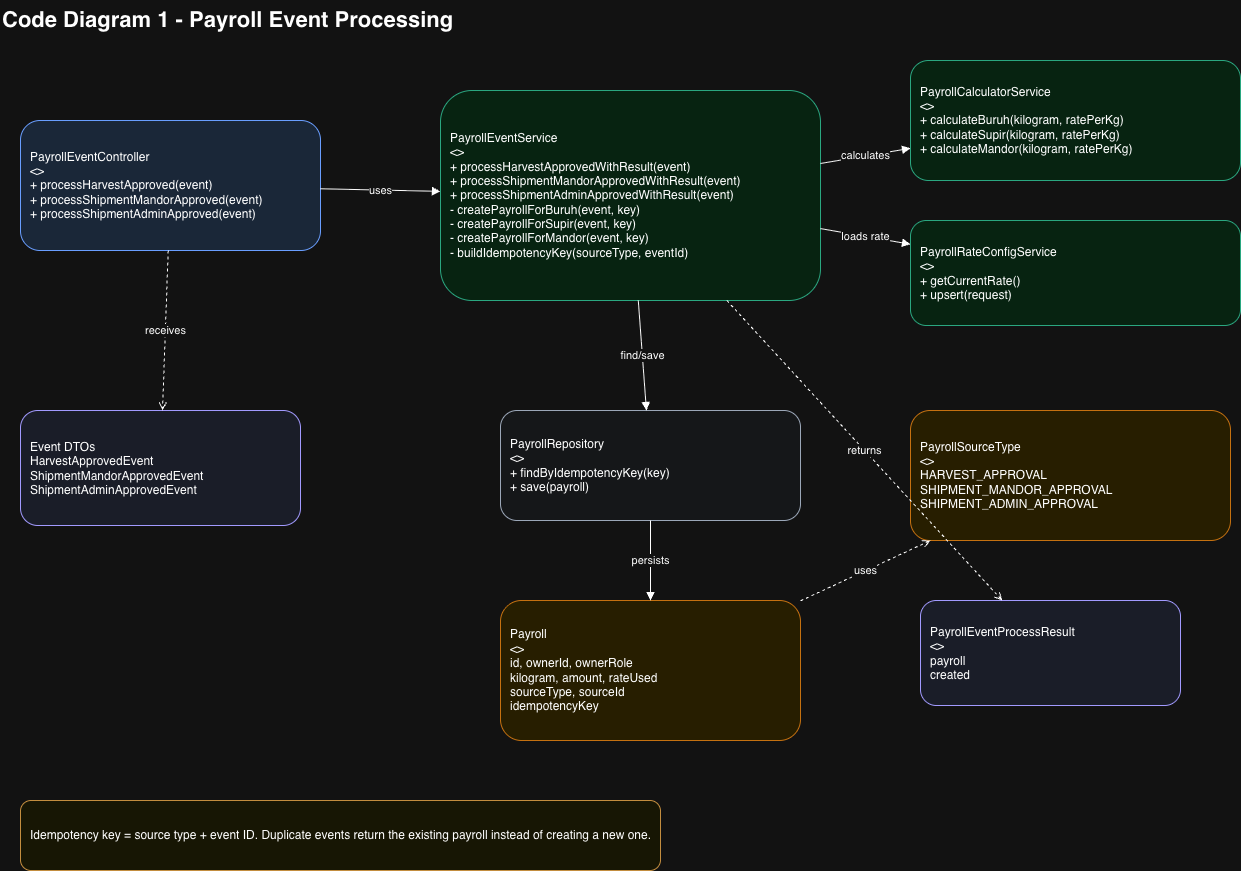

The diagram above was exported from draw.io. Its source (the exported page's mxGraphModel, read from the mxfile embedded in the PNG):
<mxGraphModel dx="1245" dy="976" grid="1" gridSize="10" guides="1" tooltips="1" connect="1" arrows="1" fold="1" page="1" pageScale="1" pageWidth="1500" pageHeight="1000" math="0" shadow="0">
  <root>
    <mxCell id="0" />
    <mxCell id="1" parent="0" />
    <mxCell id="pe-title" parent="1" style="text;html=1;strokeColor=none;fillColor=none;fontSize=22;fontStyle=1;align=left;" value="Code Diagram 1 - Payroll Event Processing" vertex="1">
      <mxGeometry height="40" width="620" x="40" y="20" as="geometry" />
    </mxCell>
    <mxCell id="pe-controller" parent="1" style="rounded=1;whiteSpace=wrap;html=1;fillColor=#dbeafe;strokeColor=#2563eb;align=left;spacing=10;" value="PayrollEventController&lt;br&gt;&lt;&lt;RestController&gt;&gt;&lt;br&gt;+ processHarvestApproved(event)&lt;br&gt;+ processShipmentMandorApproved(event)&lt;br&gt;+ processShipmentAdminApproved(event)" vertex="1">
      <mxGeometry height="130" width="300" x="60" y="140" as="geometry" />
    </mxCell>
    <mxCell id="pe-service" parent="1" style="rounded=1;whiteSpace=wrap;html=1;fillColor=#dcfce7;strokeColor=#059669;align=left;spacing=10;" value="PayrollEventService&lt;br&gt;&lt;&lt;Service&gt;&gt;&lt;br&gt;+ processHarvestApprovedWithResult(event)&lt;br&gt;+ processShipmentMandorApprovedWithResult(event)&lt;br&gt;+ processShipmentAdminApprovedWithResult(event)&lt;br&gt;- createPayrollForBuruh(event, key)&lt;br&gt;- createPayrollForSupir(event, key)&lt;br&gt;- createPayrollForMandor(event, key)&lt;br&gt;- buildIdempotencyKey(sourceType, eventId)" vertex="1">
      <mxGeometry height="210" width="380" x="480" y="110" as="geometry" />
    </mxCell>
    <mxCell id="pe-calculator" parent="1" style="rounded=1;whiteSpace=wrap;html=1;fillColor=#dcfce7;strokeColor=#059669;align=left;spacing=10;" value="PayrollCalculatorService&lt;br&gt;&lt;&lt;Service&gt;&gt;&lt;br&gt;+ calculateBuruh(kilogram, ratePerKg)&lt;br&gt;+ calculateSupir(kilogram, ratePerKg)&lt;br&gt;+ calculateMandor(kilogram, ratePerKg)" vertex="1">
      <mxGeometry height="120" width="330" x="950" y="80" as="geometry" />
    </mxCell>
    <mxCell id="pe-rate-service" parent="1" style="rounded=1;whiteSpace=wrap;html=1;fillColor=#dcfce7;strokeColor=#059669;align=left;spacing=10;" value="PayrollRateConfigService&lt;br&gt;&lt;&lt;Service&gt;&gt;&lt;br&gt;+ getCurrentRate()&lt;br&gt;+ upsert(request)" vertex="1">
      <mxGeometry height="105" width="330" x="950" y="240" as="geometry" />
    </mxCell>
    <mxCell id="pe-repo" parent="1" style="rounded=1;whiteSpace=wrap;html=1;fillColor=#f8fafc;strokeColor=#475569;align=left;spacing=10;" value="PayrollRepository&lt;br&gt;&lt;&lt;Repository&gt;&gt;&lt;br&gt;+ findByIdempotencyKey(key)&lt;br&gt;+ save(payroll)" vertex="1">
      <mxGeometry height="110" width="300" x="540" y="430" as="geometry" />
    </mxCell>
    <mxCell id="pe-payroll" parent="1" style="rounded=1;whiteSpace=wrap;html=1;fillColor=#fef3c7;strokeColor=#d97706;align=left;spacing=10;" value="Payroll&lt;br&gt;&lt;&lt;Entity&gt;&gt;&lt;br&gt;id, ownerId, ownerRole&lt;br&gt;kilogram, amount, rateUsed&lt;br&gt;sourceType, sourceId&lt;br&gt;idempotencyKey" vertex="1">
      <mxGeometry height="140" width="300" x="540" y="620" as="geometry" />
    </mxCell>
    <mxCell id="pe-events" parent="1" style="rounded=1;whiteSpace=wrap;html=1;fillColor=#eef2ff;strokeColor=#4f46e5;align=left;spacing=10;" value="Event DTOs&lt;br&gt;HarvestApprovedEvent&lt;br&gt;ShipmentMandorApprovedEvent&lt;br&gt;ShipmentAdminApprovedEvent" vertex="1">
      <mxGeometry height="115" width="280" x="60" y="430" as="geometry" />
    </mxCell>
    <mxCell id="pe-result" parent="1" style="rounded=1;whiteSpace=wrap;html=1;fillColor=#eef2ff;strokeColor=#4f46e5;align=left;spacing=10;" value="PayrollEventProcessResult&lt;br&gt;&lt;&lt;DTO&gt;&gt;&lt;br&gt;payroll&lt;br&gt;created" vertex="1">
      <mxGeometry height="105" width="260" x="960" y="620" as="geometry" />
    </mxCell>
    <mxCell id="pe-source-type" parent="1" style="rounded=1;whiteSpace=wrap;html=1;fillColor=#fef3c7;strokeColor=#d97706;align=left;spacing=10;" value="PayrollSourceType&lt;br&gt;&lt;&lt;enum&gt;&gt;&lt;br&gt;HARVEST_APPROVAL&lt;br&gt;SHIPMENT_MANDOR_APPROVAL&lt;br&gt;SHIPMENT_ADMIN_APPROVAL" vertex="1">
      <mxGeometry height="130" width="320" x="950" y="430" as="geometry" />
    </mxCell>
    <mxCell id="pe-note" parent="1" style="rounded=1;whiteSpace=wrap;html=1;fillColor=#fefce8;strokeColor=#a16207;align=left;spacing=10;" value="Idempotency key = source type + event ID. Duplicate events return the existing payroll instead of creating a new one." vertex="1">
      <mxGeometry height="70" width="640" x="60" y="820" as="geometry" />
    </mxCell>
    <mxCell id="pe-e1" edge="1" parent="1" source="pe-controller" style="endArrow=block;html=1;rounded=0;" target="pe-service" value="uses">
      <mxGeometry relative="1" as="geometry" />
    </mxCell>
    <mxCell id="pe-e2" edge="1" parent="1" source="pe-service" style="endArrow=block;html=1;rounded=0;" target="pe-calculator" value="calculates">
      <mxGeometry relative="1" as="geometry" />
    </mxCell>
    <mxCell id="pe-e3" edge="1" parent="1" source="pe-service" style="endArrow=block;html=1;rounded=0;" target="pe-rate-service" value="loads rate">
      <mxGeometry relative="1" as="geometry" />
    </mxCell>
    <mxCell id="pe-e4" edge="1" parent="1" source="pe-service" style="endArrow=block;html=1;rounded=0;" target="pe-repo" value="find/save">
      <mxGeometry relative="1" as="geometry" />
    </mxCell>
    <mxCell id="pe-e5" edge="1" parent="1" source="pe-repo" style="endArrow=block;html=1;rounded=0;" target="pe-payroll" value="persists">
      <mxGeometry relative="1" as="geometry" />
    </mxCell>
    <mxCell id="pe-e6" edge="1" parent="1" source="pe-controller" style="endArrow=open;html=1;rounded=0;dashed=1;" target="pe-events" value="receives">
      <mxGeometry relative="1" as="geometry" />
    </mxCell>
    <mxCell id="pe-e7" edge="1" parent="1" source="pe-service" style="endArrow=open;html=1;rounded=0;dashed=1;" target="pe-result" value="returns">
      <mxGeometry relative="1" as="geometry" />
    </mxCell>
    <mxCell id="pe-e8" edge="1" parent="1" source="pe-payroll" style="endArrow=open;html=1;rounded=0;dashed=1;" target="pe-source-type" value="uses">
      <mxGeometry relative="1" as="geometry" />
    </mxCell>
  </root>
</mxGraphModel>